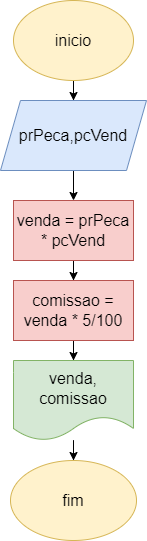

The diagram above was exported from draw.io. Its source (the exported page's mxGraphModel, read from the mxfile embedded in the PNG):
<mxGraphModel dx="1114" dy="616" grid="1" gridSize="10" guides="1" tooltips="1" connect="1" arrows="1" fold="1" page="1" pageScale="1" pageWidth="827" pageHeight="1169" math="0" shadow="0">
  <root>
    <mxCell id="0" />
    <mxCell id="1" parent="0" />
    <mxCell id="BCGEvva0yssl3-LPIu4V-3" value="" style="edgeStyle=orthogonalEdgeStyle;rounded=0;orthogonalLoop=1;jettySize=auto;html=1;" edge="1" parent="1" source="BCGEvva0yssl3-LPIu4V-1" target="BCGEvva0yssl3-LPIu4V-2">
      <mxGeometry relative="1" as="geometry" />
    </mxCell>
    <mxCell id="BCGEvva0yssl3-LPIu4V-1" value="inicio" style="ellipse;whiteSpace=wrap;html=1;fontSize=16;fillColor=#fff2cc;strokeColor=#d6b656;" vertex="1" parent="1">
      <mxGeometry x="354" y="20" width="120" height="80" as="geometry" />
    </mxCell>
    <mxCell id="BCGEvva0yssl3-LPIu4V-7" value="" style="edgeStyle=orthogonalEdgeStyle;rounded=0;orthogonalLoop=1;jettySize=auto;html=1;" edge="1" parent="1" source="BCGEvva0yssl3-LPIu4V-2" target="BCGEvva0yssl3-LPIu4V-6">
      <mxGeometry relative="1" as="geometry" />
    </mxCell>
    <mxCell id="BCGEvva0yssl3-LPIu4V-2" value="prPeca,pcVend" style="shape=parallelogram;perimeter=parallelogramPerimeter;whiteSpace=wrap;html=1;fixedSize=1;fontSize=16;fillColor=#dae8fc;strokeColor=#6c8ebf;" vertex="1" parent="1">
      <mxGeometry x="341" y="120" width="146" height="70" as="geometry" />
    </mxCell>
    <mxCell id="BCGEvva0yssl3-LPIu4V-9" value="" style="edgeStyle=orthogonalEdgeStyle;rounded=0;orthogonalLoop=1;jettySize=auto;html=1;" edge="1" parent="1" source="BCGEvva0yssl3-LPIu4V-6" target="BCGEvva0yssl3-LPIu4V-8">
      <mxGeometry relative="1" as="geometry" />
    </mxCell>
    <mxCell id="BCGEvva0yssl3-LPIu4V-6" value="venda = prPeca * pcVend" style="whiteSpace=wrap;html=1;fontSize=16;fillColor=#f8cecc;strokeColor=#b85450;" vertex="1" parent="1">
      <mxGeometry x="354" y="220" width="120" height="60" as="geometry" />
    </mxCell>
    <mxCell id="BCGEvva0yssl3-LPIu4V-11" value="" style="edgeStyle=orthogonalEdgeStyle;rounded=0;orthogonalLoop=1;jettySize=auto;html=1;" edge="1" parent="1" source="BCGEvva0yssl3-LPIu4V-8" target="BCGEvva0yssl3-LPIu4V-10">
      <mxGeometry relative="1" as="geometry" />
    </mxCell>
    <mxCell id="BCGEvva0yssl3-LPIu4V-8" value="comissao = venda * 5/100" style="whiteSpace=wrap;html=1;fontSize=16;fillColor=#f8cecc;strokeColor=#b85450;" vertex="1" parent="1">
      <mxGeometry x="354" y="300" width="120" height="60" as="geometry" />
    </mxCell>
    <mxCell id="BCGEvva0yssl3-LPIu4V-13" value="" style="edgeStyle=orthogonalEdgeStyle;rounded=0;orthogonalLoop=1;jettySize=auto;html=1;" edge="1" parent="1" source="BCGEvva0yssl3-LPIu4V-10" target="BCGEvva0yssl3-LPIu4V-12">
      <mxGeometry relative="1" as="geometry" />
    </mxCell>
    <mxCell id="BCGEvva0yssl3-LPIu4V-10" value="venda, comissao" style="shape=document;whiteSpace=wrap;html=1;boundedLbl=1;fontSize=16;fillColor=#d5e8d4;strokeColor=#82b366;" vertex="1" parent="1">
      <mxGeometry x="354" y="380" width="120" height="80" as="geometry" />
    </mxCell>
    <mxCell id="BCGEvva0yssl3-LPIu4V-12" value="fim" style="ellipse;whiteSpace=wrap;html=1;fontSize=16;fillColor=#fff2cc;strokeColor=#d6b656;" vertex="1" parent="1">
      <mxGeometry x="351" y="480" width="126" height="80" as="geometry" />
    </mxCell>
  </root>
</mxGraphModel>